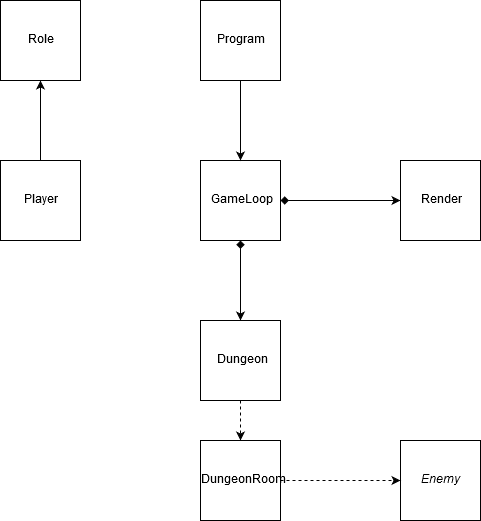

The diagram above was exported from draw.io. Its source (the exported page's mxGraphModel, read from the mxfile embedded in the PNG):
<mxGraphModel dx="1038" dy="575" grid="1" gridSize="10" guides="1" tooltips="1" connect="1" arrows="1" fold="1" page="1" pageScale="1" pageWidth="1169" pageHeight="826" background="#ffffff" math="0" shadow="0">
  <root>
    <mxCell id="0" />
    <mxCell id="1" parent="0" />
    <mxCell id="Qd9DgRMGSlI_datWq-mB-6" style="edgeStyle=orthogonalEdgeStyle;rounded=0;orthogonalLoop=1;jettySize=auto;html=1;startArrow=diamond;startFill=1;" edge="1" parent="1" source="Qd9DgRMGSlI_datWq-mB-1" target="Qd9DgRMGSlI_datWq-mB-2">
      <mxGeometry relative="1" as="geometry" />
    </mxCell>
    <mxCell id="Qd9DgRMGSlI_datWq-mB-7" style="edgeStyle=orthogonalEdgeStyle;rounded=0;orthogonalLoop=1;jettySize=auto;html=1;entryX=0.5;entryY=0;entryDx=0;entryDy=0;startArrow=diamond;startFill=1;" edge="1" parent="1" source="Qd9DgRMGSlI_datWq-mB-1" target="Qd9DgRMGSlI_datWq-mB-4">
      <mxGeometry relative="1" as="geometry" />
    </mxCell>
    <mxCell id="Qd9DgRMGSlI_datWq-mB-1" value="GameLoop" style="whiteSpace=wrap;html=1;aspect=fixed;" vertex="1" parent="1">
      <mxGeometry x="520" y="280" width="80" height="80" as="geometry" />
    </mxCell>
    <mxCell id="Qd9DgRMGSlI_datWq-mB-2" value="&lt;div&gt;Render&lt;/div&gt;" style="whiteSpace=wrap;html=1;aspect=fixed;" vertex="1" parent="1">
      <mxGeometry x="720" y="280" width="80" height="80" as="geometry" />
    </mxCell>
    <mxCell id="Qd9DgRMGSlI_datWq-mB-3" value="&lt;i&gt;Enemy&lt;/i&gt;" style="whiteSpace=wrap;html=1;aspect=fixed;" vertex="1" parent="1">
      <mxGeometry x="720" y="560" width="80" height="80" as="geometry" />
    </mxCell>
    <mxCell id="Qd9DgRMGSlI_datWq-mB-8" style="edgeStyle=orthogonalEdgeStyle;rounded=0;orthogonalLoop=1;jettySize=auto;html=1;entryX=0.5;entryY=0;entryDx=0;entryDy=0;startArrow=none;startFill=0;dashed=1;" edge="1" parent="1" source="Qd9DgRMGSlI_datWq-mB-4" target="Qd9DgRMGSlI_datWq-mB-5">
      <mxGeometry relative="1" as="geometry" />
    </mxCell>
    <mxCell id="Qd9DgRMGSlI_datWq-mB-4" value="&lt;div&gt;Dungeon&lt;/div&gt;" style="whiteSpace=wrap;html=1;aspect=fixed;" vertex="1" parent="1">
      <mxGeometry x="520" y="440" width="80" height="80" as="geometry" />
    </mxCell>
    <mxCell id="Qd9DgRMGSlI_datWq-mB-9" style="edgeStyle=orthogonalEdgeStyle;rounded=0;orthogonalLoop=1;jettySize=auto;html=1;entryX=0;entryY=0.5;entryDx=0;entryDy=0;dashed=1;startArrow=none;startFill=0;" edge="1" parent="1" source="Qd9DgRMGSlI_datWq-mB-5" target="Qd9DgRMGSlI_datWq-mB-3">
      <mxGeometry relative="1" as="geometry" />
    </mxCell>
    <mxCell id="Qd9DgRMGSlI_datWq-mB-5" value="&lt;div&gt;DungeonRoom&lt;/div&gt;" style="whiteSpace=wrap;html=1;aspect=fixed;" vertex="1" parent="1">
      <mxGeometry x="520" y="560" width="80" height="80" as="geometry" />
    </mxCell>
    <mxCell id="Qd9DgRMGSlI_datWq-mB-13" style="edgeStyle=orthogonalEdgeStyle;rounded=0;orthogonalLoop=1;jettySize=auto;html=1;entryX=0.5;entryY=1;entryDx=0;entryDy=0;startArrow=none;startFill=0;" edge="1" parent="1" source="Qd9DgRMGSlI_datWq-mB-11" target="Qd9DgRMGSlI_datWq-mB-12">
      <mxGeometry relative="1" as="geometry" />
    </mxCell>
    <mxCell id="Qd9DgRMGSlI_datWq-mB-11" value="Player" style="whiteSpace=wrap;html=1;aspect=fixed;" vertex="1" parent="1">
      <mxGeometry x="320" y="280" width="80" height="80" as="geometry" />
    </mxCell>
    <mxCell id="Qd9DgRMGSlI_datWq-mB-12" value="Role" style="whiteSpace=wrap;html=1;aspect=fixed;" vertex="1" parent="1">
      <mxGeometry x="320" y="120" width="80" height="80" as="geometry" />
    </mxCell>
    <mxCell id="Qd9DgRMGSlI_datWq-mB-15" style="edgeStyle=orthogonalEdgeStyle;rounded=0;orthogonalLoop=1;jettySize=auto;html=1;entryX=0.5;entryY=0;entryDx=0;entryDy=0;startArrow=none;startFill=0;" edge="1" parent="1" source="Qd9DgRMGSlI_datWq-mB-14" target="Qd9DgRMGSlI_datWq-mB-1">
      <mxGeometry relative="1" as="geometry" />
    </mxCell>
    <mxCell id="Qd9DgRMGSlI_datWq-mB-14" value="Program" style="whiteSpace=wrap;html=1;aspect=fixed;" vertex="1" parent="1">
      <mxGeometry x="520" y="120" width="80" height="80" as="geometry" />
    </mxCell>
  </root>
</mxGraphModel>